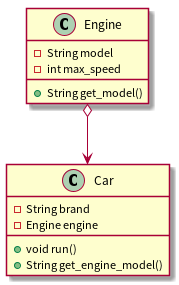

The diagram above was rendered by PlantUML. Its source (embedded in the PNG):
@startuml test
class Car {
    - String brand
    - Engine engine
    + void run()
    + String get_engine_model()
}

class Engine {
    - String model
    - int max_speed
    + String get_model()
}

Engine o--> Car

@enduml